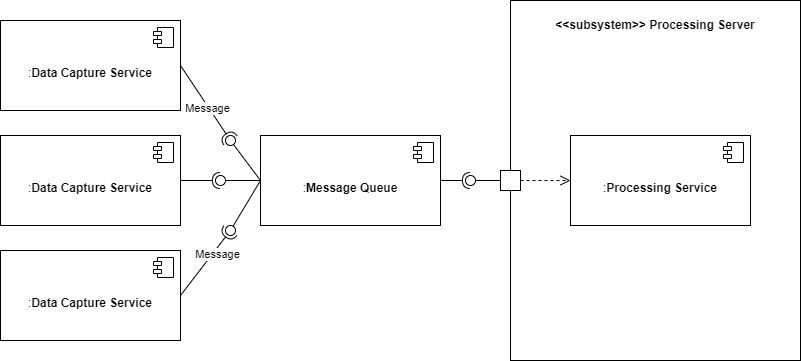

The diagram above was exported from draw.io. Its source (the exported page's mxGraphModel, read from the mxfile embedded in the PNG):
<mxGraphModel dx="2026" dy="1153" grid="1" gridSize="10" guides="1" tooltips="1" connect="1" arrows="1" fold="1" page="1" pageScale="1" pageWidth="850" pageHeight="1100" math="0" shadow="0">
  <root>
    <mxCell id="0" />
    <mxCell id="1" parent="0" />
    <mxCell id="gqtEAW0lg3VKifiB6rGS-28" value="&lt;p style=&quot;margin:0px;margin-top:4px;text-align:center;&quot;&gt;&lt;br&gt;&lt;b&gt;&amp;lt;&amp;lt;subsystem&amp;gt;&amp;gt; Processing Server&lt;/b&gt;&lt;/p&gt;" style="verticalAlign=top;align=left;overflow=fill;html=1;whiteSpace=wrap;" vertex="1" parent="1">
      <mxGeometry x="570" y="280" width="290" height="360" as="geometry" />
    </mxCell>
    <mxCell id="gqtEAW0lg3VKifiB6rGS-2" value="&lt;div&gt;&lt;br&gt;&lt;/div&gt;:&lt;b&gt;Message Queue&lt;/b&gt;" style="html=1;dropTarget=0;whiteSpace=wrap;" vertex="1" parent="1">
      <mxGeometry x="320" y="415" width="180" height="90" as="geometry" />
    </mxCell>
    <mxCell id="gqtEAW0lg3VKifiB6rGS-3" value="" style="shape=module;jettyWidth=8;jettyHeight=4;" vertex="1" parent="gqtEAW0lg3VKifiB6rGS-2">
      <mxGeometry x="1" width="20" height="20" relative="1" as="geometry">
        <mxPoint x="-27" y="7" as="offset" />
      </mxGeometry>
    </mxCell>
    <mxCell id="gqtEAW0lg3VKifiB6rGS-4" value="&lt;div&gt;&lt;br&gt;&lt;/div&gt;:&lt;b&gt;Data Capture Service&lt;/b&gt;" style="html=1;dropTarget=0;whiteSpace=wrap;" vertex="1" parent="1">
      <mxGeometry x="60" y="300" width="180" height="90" as="geometry" />
    </mxCell>
    <mxCell id="gqtEAW0lg3VKifiB6rGS-5" value="" style="shape=module;jettyWidth=8;jettyHeight=4;" vertex="1" parent="gqtEAW0lg3VKifiB6rGS-4">
      <mxGeometry x="1" width="20" height="20" relative="1" as="geometry">
        <mxPoint x="-27" y="7" as="offset" />
      </mxGeometry>
    </mxCell>
    <mxCell id="gqtEAW0lg3VKifiB6rGS-6" value="&lt;div&gt;&lt;br&gt;&lt;/div&gt;:&lt;b&gt;Data Capture Service&lt;/b&gt;" style="html=1;dropTarget=0;whiteSpace=wrap;" vertex="1" parent="1">
      <mxGeometry x="60" y="415" width="180" height="90" as="geometry" />
    </mxCell>
    <mxCell id="gqtEAW0lg3VKifiB6rGS-7" value="" style="shape=module;jettyWidth=8;jettyHeight=4;" vertex="1" parent="gqtEAW0lg3VKifiB6rGS-6">
      <mxGeometry x="1" width="20" height="20" relative="1" as="geometry">
        <mxPoint x="-27" y="7" as="offset" />
      </mxGeometry>
    </mxCell>
    <mxCell id="gqtEAW0lg3VKifiB6rGS-8" value="&lt;div&gt;&lt;br&gt;&lt;/div&gt;:&lt;b&gt;Data Capture Service&lt;/b&gt;" style="html=1;dropTarget=0;whiteSpace=wrap;" vertex="1" parent="1">
      <mxGeometry x="60" y="530" width="180" height="90" as="geometry" />
    </mxCell>
    <mxCell id="gqtEAW0lg3VKifiB6rGS-9" value="" style="shape=module;jettyWidth=8;jettyHeight=4;" vertex="1" parent="gqtEAW0lg3VKifiB6rGS-8">
      <mxGeometry x="1" width="20" height="20" relative="1" as="geometry">
        <mxPoint x="-27" y="7" as="offset" />
      </mxGeometry>
    </mxCell>
    <mxCell id="gqtEAW0lg3VKifiB6rGS-12" value="" style="rounded=0;orthogonalLoop=1;jettySize=auto;html=1;endArrow=halfCircle;endFill=0;endSize=6;strokeWidth=1;sketch=0;exitX=1;exitY=0.5;exitDx=0;exitDy=0;" edge="1" parent="1" source="gqtEAW0lg3VKifiB6rGS-6">
      <mxGeometry relative="1" as="geometry">
        <mxPoint x="615" y="585" as="sourcePoint" />
        <mxPoint x="280" y="460" as="targetPoint" />
      </mxGeometry>
    </mxCell>
    <mxCell id="gqtEAW0lg3VKifiB6rGS-13" value="" style="rounded=0;orthogonalLoop=1;jettySize=auto;html=1;endArrow=oval;endFill=0;sketch=0;sourcePerimeterSpacing=0;targetPerimeterSpacing=0;endSize=10;exitX=0;exitY=0.5;exitDx=0;exitDy=0;" edge="1" parent="1" source="gqtEAW0lg3VKifiB6rGS-2">
      <mxGeometry relative="1" as="geometry">
        <mxPoint x="575" y="585" as="sourcePoint" />
        <mxPoint x="280" y="460" as="targetPoint" />
      </mxGeometry>
    </mxCell>
    <mxCell id="gqtEAW0lg3VKifiB6rGS-10" value="&lt;div&gt;&lt;br&gt;&lt;/div&gt;:&lt;b&gt;Processing Service&lt;/b&gt;" style="html=1;dropTarget=0;whiteSpace=wrap;" vertex="1" parent="1">
      <mxGeometry x="630" y="415" width="180" height="90" as="geometry" />
    </mxCell>
    <mxCell id="gqtEAW0lg3VKifiB6rGS-11" value="" style="shape=module;jettyWidth=8;jettyHeight=4;" vertex="1" parent="gqtEAW0lg3VKifiB6rGS-10">
      <mxGeometry x="1" width="20" height="20" relative="1" as="geometry">
        <mxPoint x="-27" y="7" as="offset" />
      </mxGeometry>
    </mxCell>
    <mxCell id="gqtEAW0lg3VKifiB6rGS-14" value="" style="ellipse;whiteSpace=wrap;html=1;align=center;aspect=fixed;fillColor=none;strokeColor=none;resizable=0;perimeter=centerPerimeter;rotatable=0;allowArrows=0;points=[];outlineConnect=1;" vertex="1" parent="1">
      <mxGeometry x="590" y="580" width="10" height="10" as="geometry" />
    </mxCell>
    <mxCell id="gqtEAW0lg3VKifiB6rGS-15" value="" style="rounded=0;orthogonalLoop=1;jettySize=auto;html=1;endArrow=halfCircle;endFill=0;endSize=6;strokeWidth=1;sketch=0;exitX=1;exitY=0.5;exitDx=0;exitDy=0;" edge="1" parent="1" source="gqtEAW0lg3VKifiB6rGS-8">
      <mxGeometry relative="1" as="geometry">
        <mxPoint x="250" y="470" as="sourcePoint" />
        <mxPoint x="290" y="510" as="targetPoint" />
      </mxGeometry>
    </mxCell>
    <mxCell id="gqtEAW0lg3VKifiB6rGS-22" value="Message" style="edgeLabel;html=1;align=center;verticalAlign=middle;resizable=0;points=[];" vertex="1" connectable="0" parent="gqtEAW0lg3VKifiB6rGS-15">
      <mxGeometry x="0.3279" y="-4" relative="1" as="geometry">
        <mxPoint y="-1" as="offset" />
      </mxGeometry>
    </mxCell>
    <mxCell id="gqtEAW0lg3VKifiB6rGS-16" value="" style="rounded=0;orthogonalLoop=1;jettySize=auto;html=1;endArrow=oval;endFill=0;sketch=0;sourcePerimeterSpacing=0;targetPerimeterSpacing=0;endSize=10;exitX=0;exitY=0.5;exitDx=0;exitDy=0;" edge="1" parent="1" source="gqtEAW0lg3VKifiB6rGS-2">
      <mxGeometry relative="1" as="geometry">
        <mxPoint x="330" y="470" as="sourcePoint" />
        <mxPoint x="290" y="510" as="targetPoint" />
      </mxGeometry>
    </mxCell>
    <mxCell id="gqtEAW0lg3VKifiB6rGS-17" value="" style="rounded=0;orthogonalLoop=1;jettySize=auto;html=1;endArrow=halfCircle;endFill=0;endSize=6;strokeWidth=1;sketch=0;exitX=1;exitY=0.5;exitDx=0;exitDy=0;" edge="1" parent="1" source="gqtEAW0lg3VKifiB6rGS-4">
      <mxGeometry relative="1" as="geometry">
        <mxPoint x="260" y="480" as="sourcePoint" />
        <mxPoint x="290" y="420" as="targetPoint" />
      </mxGeometry>
    </mxCell>
    <mxCell id="gqtEAW0lg3VKifiB6rGS-23" value="Message" style="edgeLabel;html=1;align=center;verticalAlign=middle;resizable=0;points=[];" vertex="1" connectable="0" parent="gqtEAW0lg3VKifiB6rGS-17">
      <mxGeometry x="0.1138" y="-2" relative="1" as="geometry">
        <mxPoint as="offset" />
      </mxGeometry>
    </mxCell>
    <mxCell id="gqtEAW0lg3VKifiB6rGS-18" value="" style="rounded=0;orthogonalLoop=1;jettySize=auto;html=1;endArrow=oval;endFill=0;sketch=0;sourcePerimeterSpacing=0;targetPerimeterSpacing=0;endSize=10;exitX=0;exitY=0.5;exitDx=0;exitDy=0;" edge="1" parent="1" source="gqtEAW0lg3VKifiB6rGS-2">
      <mxGeometry relative="1" as="geometry">
        <mxPoint x="340" y="480" as="sourcePoint" />
        <mxPoint x="290" y="420" as="targetPoint" />
      </mxGeometry>
    </mxCell>
    <mxCell id="gqtEAW0lg3VKifiB6rGS-19" value="" style="rounded=0;orthogonalLoop=1;jettySize=auto;html=1;endArrow=halfCircle;endFill=0;endSize=6;strokeWidth=1;sketch=0;exitX=1;exitY=0.5;exitDx=0;exitDy=0;" edge="1" parent="1" source="gqtEAW0lg3VKifiB6rGS-2">
      <mxGeometry relative="1" as="geometry">
        <mxPoint x="270" y="490" as="sourcePoint" />
        <mxPoint x="530" y="460" as="targetPoint" />
      </mxGeometry>
    </mxCell>
    <mxCell id="gqtEAW0lg3VKifiB6rGS-20" value="" style="rounded=0;orthogonalLoop=1;jettySize=auto;html=1;endArrow=oval;endFill=0;sketch=0;sourcePerimeterSpacing=0;targetPerimeterSpacing=0;endSize=10;exitX=0;exitY=0.5;exitDx=0;exitDy=0;exitPerimeter=0;" edge="1" parent="1" source="gqtEAW0lg3VKifiB6rGS-32">
      <mxGeometry relative="1" as="geometry">
        <mxPoint x="550" y="460" as="sourcePoint" />
        <mxPoint x="530" y="460" as="targetPoint" />
      </mxGeometry>
    </mxCell>
    <mxCell id="gqtEAW0lg3VKifiB6rGS-31" value="" style="html=1;verticalAlign=bottom;endArrow=open;dashed=1;endSize=8;curved=0;rounded=0;exitX=1;exitY=0.5;exitDx=0;exitDy=0;entryX=0;entryY=0.5;entryDx=0;entryDy=0;" edge="1" parent="1" source="gqtEAW0lg3VKifiB6rGS-32" target="gqtEAW0lg3VKifiB6rGS-10">
      <mxGeometry x="-0.0087" relative="1" as="geometry">
        <mxPoint x="900" y="590" as="sourcePoint" />
        <mxPoint x="820" y="590" as="targetPoint" />
        <mxPoint as="offset" />
      </mxGeometry>
    </mxCell>
    <mxCell id="gqtEAW0lg3VKifiB6rGS-32" value="" style="html=1;whiteSpace=wrap;" vertex="1" parent="1">
      <mxGeometry x="560" y="450" width="20" height="20" as="geometry" />
    </mxCell>
  </root>
</mxGraphModel>